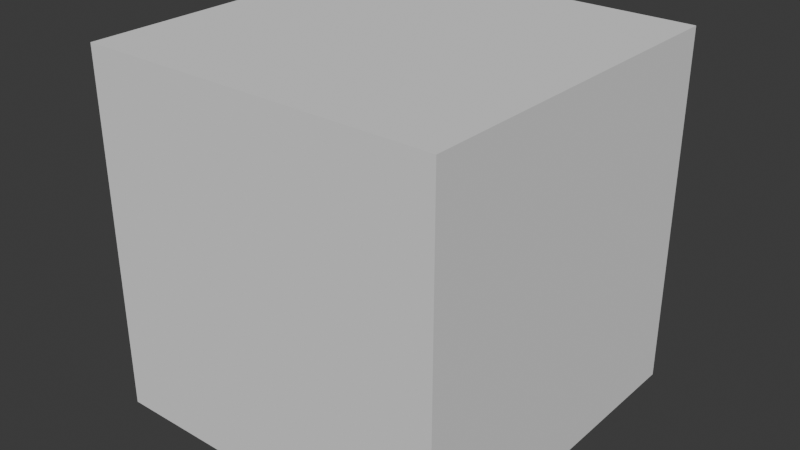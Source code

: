 # Source: square.blend  (saved by Blender 4.3.34; exported with 4.5.12 LTS)
import bpy
from mathutils import Matrix  # noqa: F401  (used for matrix-valued properties, if any)

bpy.ops.wm.read_factory_settings(use_empty=True)
scene = bpy.context.scene
scene.name = 'Scene'

# ---- collections
col_collection = bpy.data.collections.new('Collection'); scene.collection.children.link(col_collection)

# ---- world
world_world = bpy.data.worlds.new('World'); scene.world = world_world
world_world.use_nodes = True; world_world.node_tree.nodes.clear()
_N = world_world.node_tree.nodes; _L = world_world.node_tree.links
n0 = _N.new('ShaderNodeOutputWorld'); n0.name = 'World Output'; n0.location = (300, 300)
n1 = _N.new('ShaderNodeBackground'); n1.name = 'Background'; n1.location = (10, 300)
n1.inputs[0].default_value = (0.05088, 0.05088, 0.05088, 1.0)
_L.new(n1.outputs[0], n0.inputs[0])
n0.is_active_output = True
world_world.color = (0.05088, 0.05088, 0.05088)
world_world.sun_shadow_jitter_overblur = 0.0

# ---- meshes
me_cube_001 = bpy.data.meshes.new('Cube.001')
me_cube_001.from_pydata([(-1.0, -1.0, -1.0), (-1.0, -1.0, 1.0), (-1.0, 1.0, -1.0), (-1.0, 1.0, 1.0), (1.0, -1.0, -1.0), (1.0, -1.0, 1.0), (1.0, 1.0, -1.0), (1.0, 1.0, 1.0)], [], [(0, 1, 3, 2), (2, 3, 7, 6), (6, 7, 5, 4), (4, 5, 1, 0), (2, 6, 4, 0), (7, 3, 1, 5)])
_uv = me_cube_001.uv_layers.new(name='UVMap')
_uv.uv.foreach_set('vector', [0.375, 0.0, 0.625, 0.0, 0.625, 0.25, 0.375, 0.25, 0.375, 0.25, 0.625, 0.25, 0.625, 0.5, 0.375, 0.5, 0.375, 0.5, 0.625, 0.5, 0.625, 0.75, 0.375, 0.75, 0.375, 0.75, 0.625, 0.75, 0.625, 1.0, 0.375, 1.0, 0.125, 0.5, 0.375, 0.5, 0.375, 0.75, 0.125, 0.75, 0.625, 0.5, 0.875, 0.5, 0.875, 0.75, 0.625, 0.75])
me_cube_001.update()

# ---- objects
ob_cube = bpy.data.objects.new('Cube', me_cube_001)

# ---- transforms, parenting, visibility, modifiers, constraints
ob_cube.location = (0.0, 0.0, 0.0)

# ---- collection membership
col_collection.objects.link(ob_cube)

# ---- scene / render settings (as saved in the file)
scene.frame_start = 1; scene.frame_end = 250; scene.frame_set(1)
scene.render.engine = 'BLENDER_EEVEE_NEXT'
bpy.context.view_layer.update()

# ---- added for rendering (the .blend has no active camera and no usable light): camera, sun
cam_auto = bpy.data.cameras.new('AutoCamera')
cam_auto.lens = 50.0
cam_auto.sensor_width = 36.0
cam_auto.clip_end = 1000.0
ob_auto_camera = bpy.data.objects.new('AutoCamera', cam_auto)
scene.collection.objects.link(ob_auto_camera)
ob_auto_camera.location = (3.20507, -3.84609, 2.56406)
ob_auto_camera.rotation_euler = (1.09748, -7.21219e-08, 0.694738)
scene.camera = ob_auto_camera
light_auto_sun = bpy.data.lights.new('AutoSun', 'SUN')
light_auto_sun.energy = 3.0
light_auto_sun.angle = 0.0523599
ob_auto_sun = bpy.data.objects.new('AutoSun', light_auto_sun)
scene.collection.objects.link(ob_auto_sun)
ob_auto_sun.rotation_euler = (0.872665, 0.174533, 0.523599)
bpy.context.view_layer.update()
